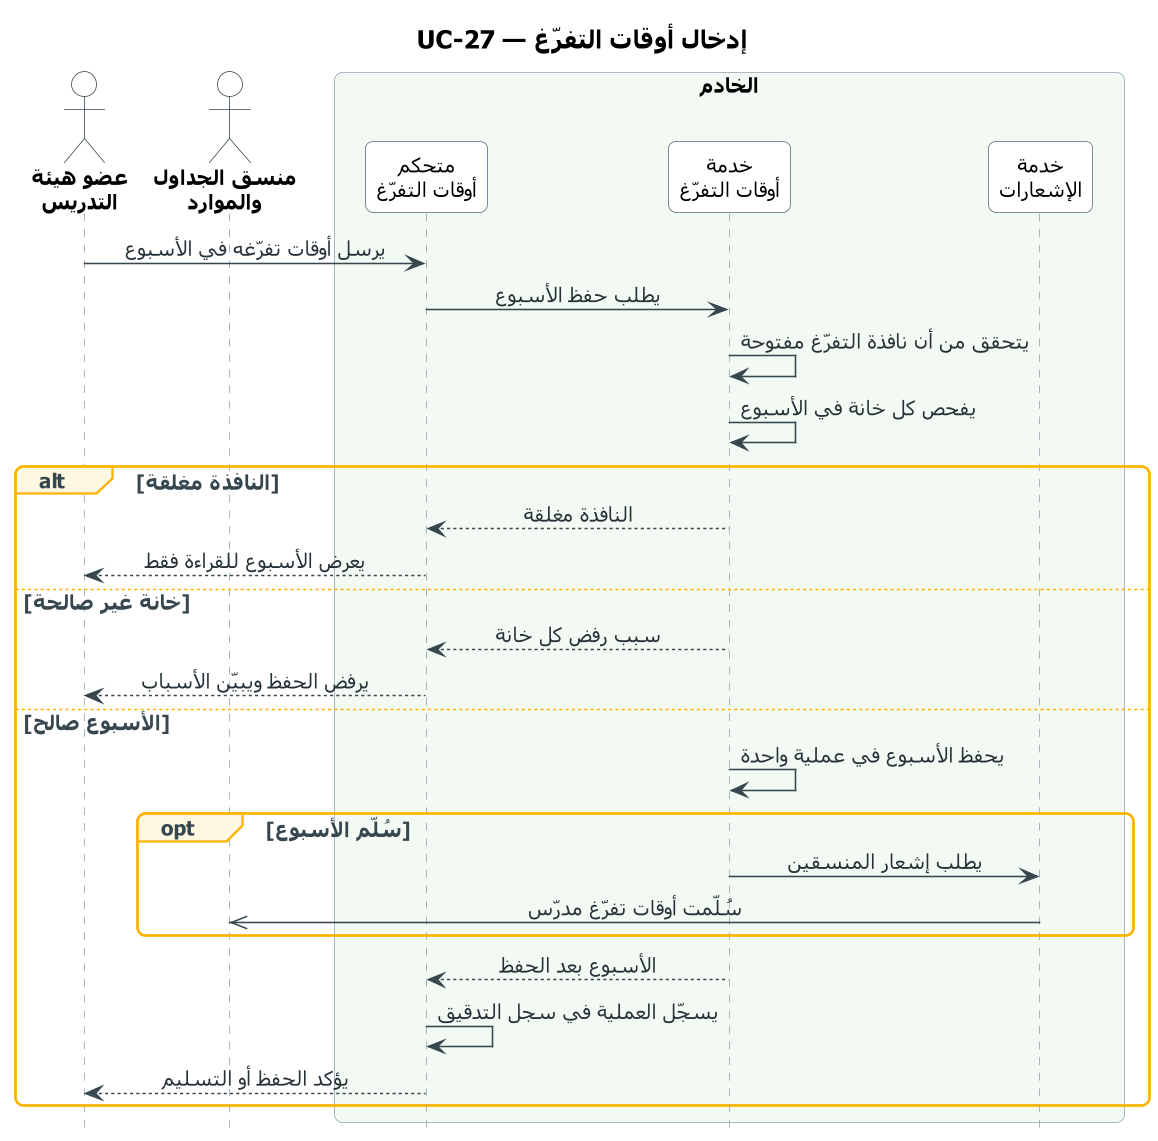

The diagram above was rendered by PlantUML. Its source (embedded in the PNG):
@startuml UC-27_enter_availability
skinparam dpi 150
' ===== النمط الموحّد (مثل مخططات النشاط) =====
skinparam defaultFontName Tahoma
skinparam defaultFontSize 13
skinparam shadowing false
skinparam roundcorner 10
skinparam ArrowColor #37474F
skinparam ArrowFontColor #263238
skinparam TitleFontSize 16
skinparam TitleFontStyle bold
skinparam ParticipantBackgroundColor #FFFFFF
skinparam ParticipantBorderColor #546E7A
skinparam ParticipantFontSize 13
skinparam ActorBackgroundColor #FFFFFF
skinparam ActorBorderColor #37474F
skinparam ActorFontSize 13
skinparam ActorFontStyle bold
skinparam SequenceLifeLineBorderColor #90A4AE
skinparam SequenceBoxBorderColor #90A4AE
skinparam SequenceBoxFontSize 14
skinparam SequenceBoxFontStyle bold
skinparam SequenceGroupBorderColor #FFB300
skinparam SequenceGroupBackgroundColor #FFF8E1
skinparam SequenceGroupFontColor #37474F
skinparam SequenceGroupHeaderFontColor #37474F
skinparam sequenceMessageAlign center
skinparam ParticipantPadding 16
skinparam BoxPadding 12
hide footbox
' ===== المخطط =====
title UC-27 — إدخال أوقات التفرّغ

actor "عضو هيئة\nالتدريس" as U
actor "منسق الجداول\nوالموارد" as CRD
box "الخادم" #F3FAF3
  participant "متحكم\nأوقات التفرّغ" as AC
  participant "خدمة\nأوقات التفرّغ" as AS
  participant "خدمة\nالإشعارات" as NS
end box

U -> AC : يرسل أوقات تفرّغه في الأسبوع
AC -> AS : يطلب حفظ الأسبوع
AS -> AS : يتحقق من أن نافذة التفرّغ مفتوحة
AS -> AS : يفحص كل خانة في الأسبوع
alt النافذة مغلقة
  AS --> AC : النافذة مغلقة
  AC --> U : يعرض الأسبوع للقراءة فقط
else خانة غير صالحة
  AS --> AC : سبب رفض كل خانة
  AC --> U : يرفض الحفظ ويبيّن الأسباب
else الأسبوع صالح
  AS -> AS : يحفظ الأسبوع في عملية واحدة
  opt سُلّم الأسبوع
    AS -> NS : يطلب إشعار المنسقين
    NS ->> CRD : سُلّمت أوقات تفرّغ مدرّس
  end
  AS --> AC : الأسبوع بعد الحفظ
  AC -> AC : يسجّل العملية في سجل التدقيق
  AC --> U : يؤكد الحفظ أو التسليم
end
@enduml